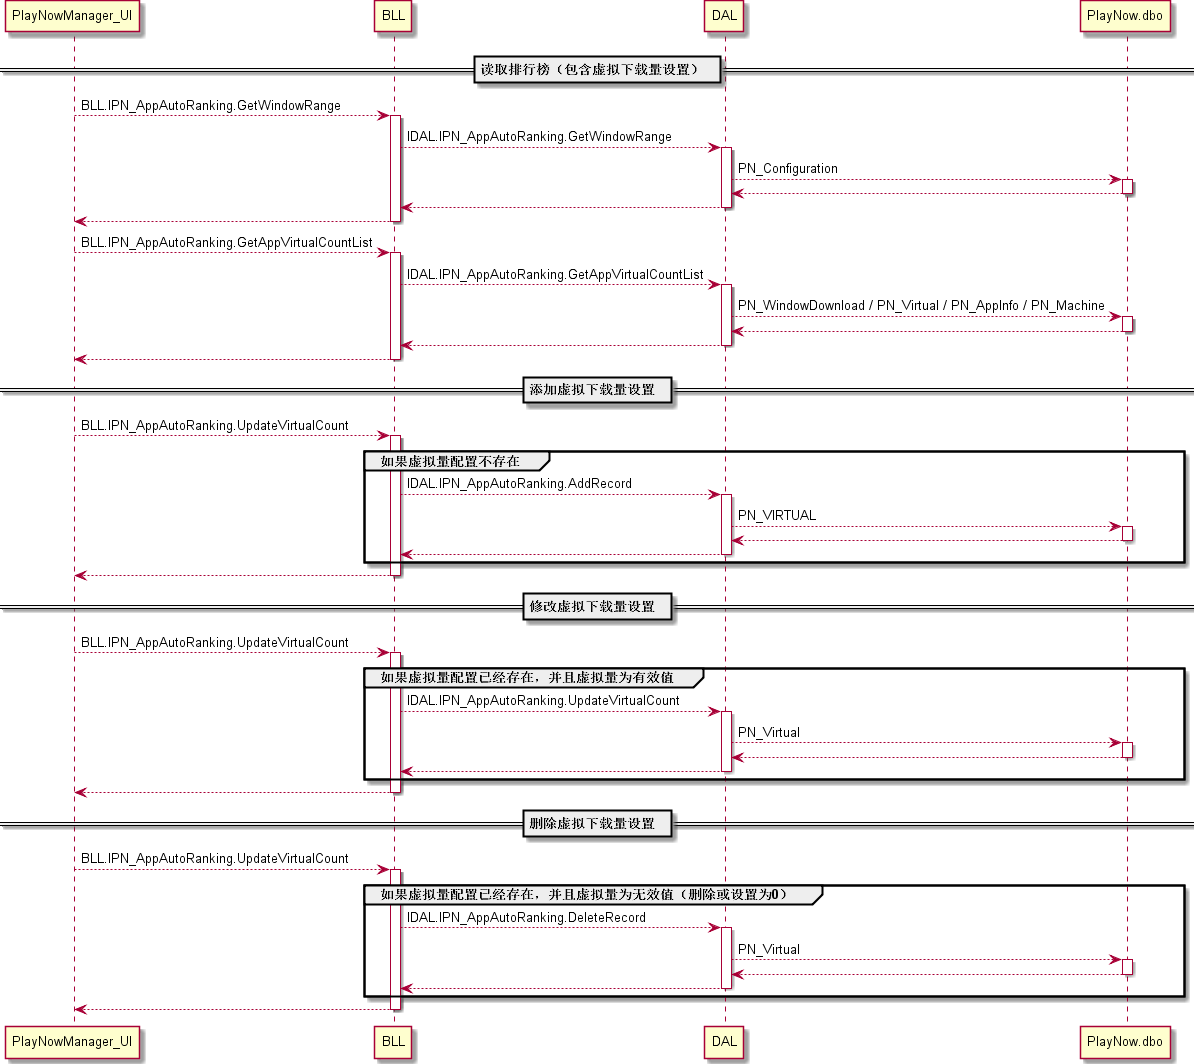

The diagram above was rendered by PlantUML. Its source (embedded in the PNG):
@startuml

== ¶ÁÈ¡ÅÅÐÐ°ñ£¨°üº¬ÐéÄâÏÂÔØÁ¿ÉèÖÃ£©  ==

PlayNowManager_UI --> BLL : BLL.IPN_AppAutoRanking.GetWindowRange
activate BLL

BLL --> DAL : IDAL.IPN_AppAutoRanking.GetWindowRange
activate DAL
DAL --> PlayNow.dbo : PN_Configuration
activate PlayNow.dbo
DAL <-- PlayNow.dbo
deactivate PlayNow.dbo
BLL <-- DAL
deactivate DAL

PlayNowManager_UI <-- BLL
deactivate BLL

PlayNowManager_UI --> BLL : BLL.IPN_AppAutoRanking.GetAppVirtualCountList
activate BLL

BLL --> DAL : IDAL.IPN_AppAutoRanking.GetAppVirtualCountList
activate DAL
DAL --> PlayNow.dbo : PN_WindowDownload / PN_Virtual / PN_AppInfo / PN_Machine
activate PlayNow.dbo
DAL <-- PlayNow.dbo
deactivate PlayNow.dbo
BLL <-- DAL
deactivate DAL


PlayNowManager_UI <-- BLL
deactivate BLL

== Ìí¼ÓÐéÄâÏÂÔØÁ¿ÉèÖÃ  ==

PlayNowManager_UI --> BLL : BLL.IPN_AppAutoRanking.UpdateVirtualCount
activate BLL

group Èç¹ûÐéÄâÁ¿ÅäÖÃ²»´æÔÚ
    BLL --> DAL : IDAL.IPN_AppAutoRanking.AddRecord
    activate DAL
    DAL --> PlayNow.dbo : PN_VIRTUAL
    activate PlayNow.dbo
    DAL <-- PlayNow.dbo
    deactivate PlayNow.dbo
    BLL <-- DAL
    deactivate DAL
end

PlayNowManager_UI <-- BLL
deactivate BLL

== ÐÞ¸ÄÐéÄâÏÂÔØÁ¿ÉèÖÃ  ==

PlayNowManager_UI --> BLL : BLL.IPN_AppAutoRanking.UpdateVirtualCount
activate BLL
group Èç¹ûÐéÄâÁ¿ÅäÖÃÒÑ¾´æÔÚ£¬²¢ÇÒÐéÄâÁ¿ÎªÓÐÐ§Öµ
    BLL --> DAL : IDAL.IPN_AppAutoRanking.UpdateVirtualCount
    activate DAL
    DAL --> PlayNow.dbo : PN_Virtual
    activate PlayNow.dbo
    DAL <-- PlayNow.dbo
    deactivate PlayNow.dbo
    BLL <-- DAL
    deactivate DAL
end

PlayNowManager_UI <-- BLL
deactivate BLL

== É¾³ýÐéÄâÏÂÔØÁ¿ÉèÖÃ  ==

PlayNowManager_UI --> BLL : BLL.IPN_AppAutoRanking.UpdateVirtualCount
activate BLL
group Èç¹ûÐéÄâÁ¿ÅäÖÃÒÑ¾´æÔÚ£¬²¢ÇÒÐéÄâÁ¿ÎªÎÞÐ§Öµ£¨É¾³ý»òÉèÖÃÎª0£©
    BLL --> DAL : IDAL.IPN_AppAutoRanking.DeleteRecord
    activate DAL
    DAL --> PlayNow.dbo : PN_Virtual
    activate PlayNow.dbo
    DAL <-- PlayNow.dbo
    deactivate PlayNow.dbo
    BLL <-- DAL
    deactivate DAL
end

PlayNowManager_UI <-- BLL
deactivate BLL
@enduml